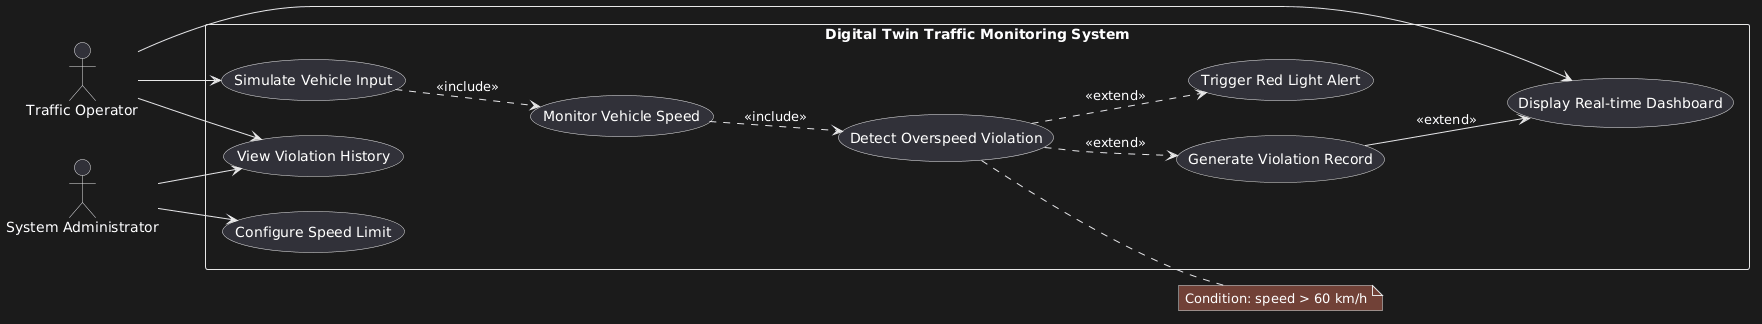

The diagram above was rendered by PlantUML. Its source (embedded in the PNG):
@startuml
left to right direction

actor "Traffic Operator" as Operator
actor "System Administrator" as Admin

rectangle "Digital Twin Traffic Monitoring System" {

    usecase "Simulate Vehicle Input" as Simulate
    usecase "Monitor Vehicle Speed" as Monitor
    usecase "Detect Overspeed Violation" as Detect
    usecase "Generate Violation Record" as Generate
    usecase "Trigger Red Light Alert" as Alert
    usecase "Display Real-time Dashboard" as Dashboard
    usecase "View Violation History" as History
    usecase "Configure Speed Limit" as Configure

    ' Mandatory flow
    Simulate ..> Monitor : <<include>>
    Monitor ..> Detect : <<include>>

    ' Conditional behaviors
    Detect ..> Generate : <<extend>>
    Detect ..> Alert : <<extend>>

    ' Dashboard & History
    Operator --> Dashboard
    Operator --> History
    Operator --> Simulate

    Admin --> Configure
    Admin --> History

    ' General access
    Generate --> Dashboard : <<extend>>
}

note right of Detect
  Condition: speed > 60 km/h
end note
@enduml